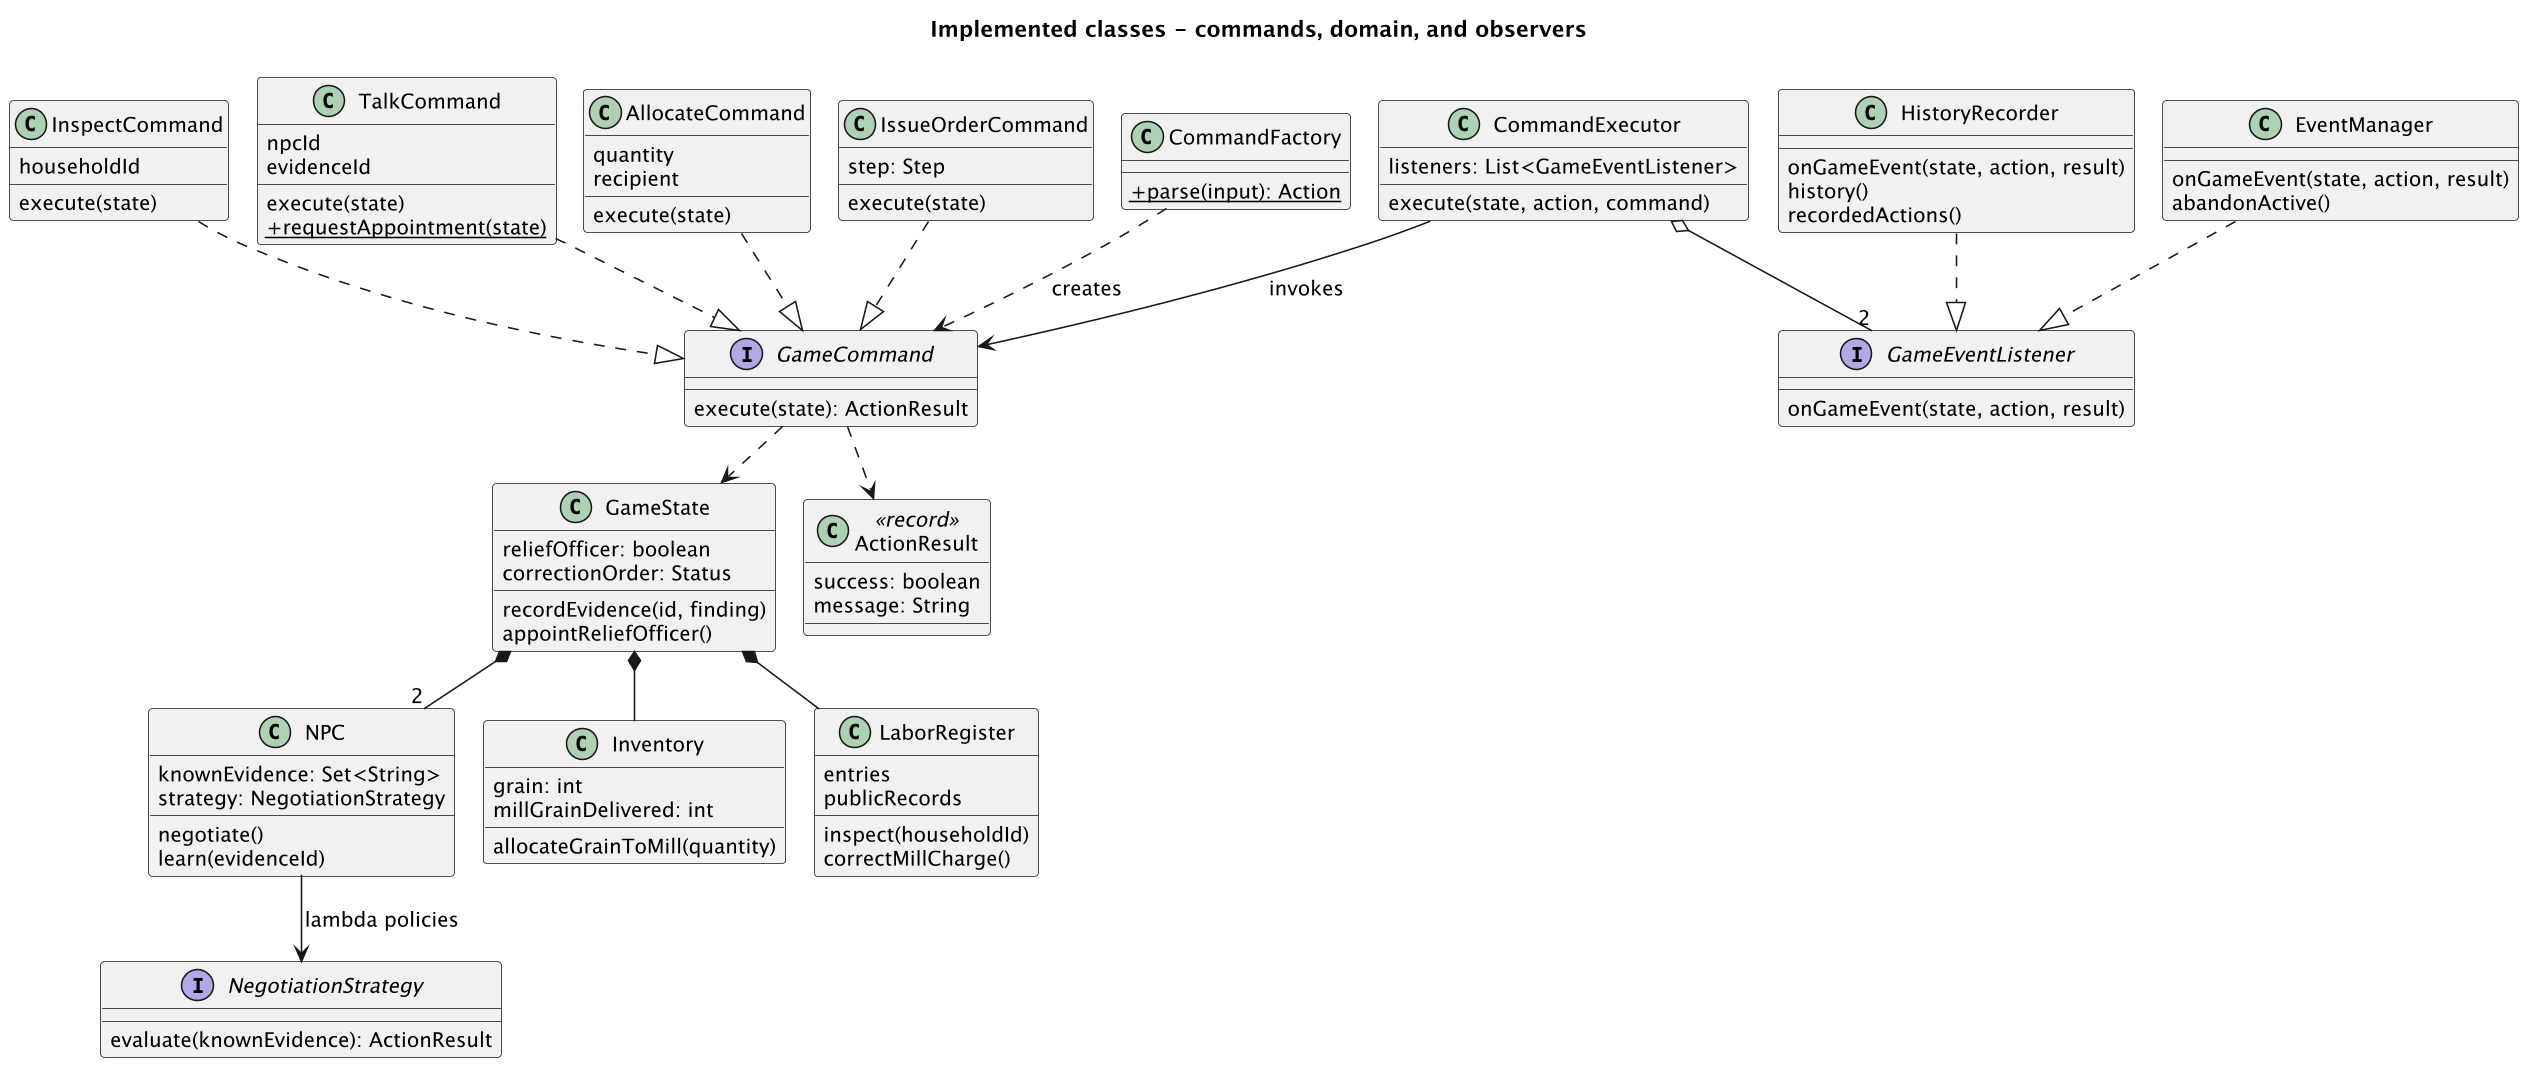

The diagram above was rendered by PlantUML. Its source (embedded in the PNG):
@startuml
!pragma layout smetana
skinparam backgroundColor white
skinparam shadowing false
skinparam defaultFontName SansSerif
skinparam defaultFontSize 13
skinparam classAttributeIconSize 0
skinparam linetype ortho
skinparam dpi 150

title Implemented classes - commands, domain, and observers
interface GameCommand {
execute(state): ActionResult
}
class CommandFactory {
{static} +parse(input): Action
}
class CommandExecutor {
listeners: List<GameEventListener>
execute(state, action, command)
}
class InspectCommand {
householdId
execute(state)
}
class TalkCommand {
npcId
evidenceId
execute(state)
{static} +requestAppointment(state)
}
class AllocateCommand {
quantity
recipient
execute(state)
}
class IssueOrderCommand {
step: Step
execute(state)
}
class GameState {
reliefOfficer: boolean
correctionOrder: Status
recordEvidence(id, finding)
appointReliefOfficer()
}
class NPC {
knownEvidence: Set<String>
strategy: NegotiationStrategy
negotiate()
learn(evidenceId)
}
interface NegotiationStrategy {
evaluate(knownEvidence): ActionResult
}
class Inventory {
grain: int
millGrainDelivered: int
allocateGrainToMill(quantity)
}
class LaborRegister {
entries
publicRecords
inspect(householdId)
correctMillCharge()
}
class ActionResult <<record>> {
success: boolean
message: String
}
interface GameEventListener {
onGameEvent(state, action, result)
}
class HistoryRecorder {
onGameEvent(state, action, result)
history()
recordedActions()
}
class EventManager {
onGameEvent(state, action, result)
abandonActive()
}
CommandFactory ..> GameCommand : creates
InspectCommand ..|> GameCommand
TalkCommand ..|> GameCommand
AllocateCommand ..|> GameCommand
IssueOrderCommand ..|> GameCommand
CommandExecutor --> GameCommand : invokes
CommandExecutor o-- "2" GameEventListener
HistoryRecorder ..|> GameEventListener
EventManager ..|> GameEventListener
GameCommand ..> ActionResult
GameCommand ..> GameState
GameState *-- "2" NPC
GameState *-- Inventory
GameState *-- LaborRegister
NPC --> NegotiationStrategy : lambda policies

@enduml